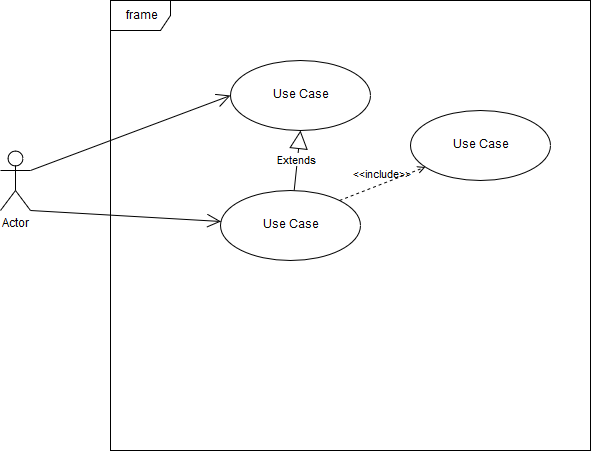

The diagram above was exported from draw.io. Its source (the exported page's mxGraphModel, read from the mxfile embedded in the PNG):
<mxGraphModel dx="1074" dy="585" grid="1" gridSize="10" guides="1" tooltips="1" connect="1" arrows="1" fold="1" page="1" pageScale="1" pageWidth="827" pageHeight="1169" math="0" shadow="0">
  <root>
    <mxCell id="0" />
    <mxCell id="1" parent="0" />
    <mxCell id="9XvNz_WsREaTN5iQBb8I-1" value="frame" style="shape=umlFrame;whiteSpace=wrap;html=1;" vertex="1" parent="1">
      <mxGeometry x="170" y="90" width="480" height="450" as="geometry" />
    </mxCell>
    <mxCell id="9XvNz_WsREaTN5iQBb8I-2" value="Actor" style="shape=umlActor;verticalLabelPosition=bottom;labelBackgroundColor=#ffffff;verticalAlign=top;html=1;outlineConnect=0;" vertex="1" parent="1">
      <mxGeometry x="60" y="240" width="30" height="60" as="geometry" />
    </mxCell>
    <mxCell id="9XvNz_WsREaTN5iQBb8I-3" value="Use Case" style="ellipse;whiteSpace=wrap;html=1;" vertex="1" parent="1">
      <mxGeometry x="290" y="150" width="140" height="70" as="geometry" />
    </mxCell>
    <mxCell id="9XvNz_WsREaTN5iQBb8I-4" value="Use Case" style="ellipse;whiteSpace=wrap;html=1;" vertex="1" parent="1">
      <mxGeometry x="280" y="280" width="140" height="70" as="geometry" />
    </mxCell>
    <mxCell id="9XvNz_WsREaTN5iQBb8I-5" value="" style="endArrow=open;endFill=1;endSize=12;html=1;entryX=0;entryY=0.5;entryDx=0;entryDy=0;exitX=1;exitY=0.3333333333333333;exitDx=0;exitDy=0;exitPerimeter=0;" edge="1" parent="1" source="9XvNz_WsREaTN5iQBb8I-2" target="9XvNz_WsREaTN5iQBb8I-3">
      <mxGeometry width="160" relative="1" as="geometry">
        <mxPoint x="60" y="560" as="sourcePoint" />
        <mxPoint x="220" y="560" as="targetPoint" />
      </mxGeometry>
    </mxCell>
    <mxCell id="9XvNz_WsREaTN5iQBb8I-6" value="" style="endArrow=open;endFill=1;endSize=12;html=1;exitX=1;exitY=1;exitDx=0;exitDy=0;exitPerimeter=0;" edge="1" parent="1" source="9XvNz_WsREaTN5iQBb8I-2" target="9XvNz_WsREaTN5iQBb8I-4">
      <mxGeometry width="160" relative="1" as="geometry">
        <mxPoint x="110" y="360" as="sourcePoint" />
        <mxPoint x="270" y="360" as="targetPoint" />
      </mxGeometry>
    </mxCell>
    <mxCell id="9XvNz_WsREaTN5iQBb8I-8" value="Extends" style="endArrow=block;endSize=16;endFill=0;html=1;entryX=0.5;entryY=1;entryDx=0;entryDy=0;" edge="1" parent="1" source="9XvNz_WsREaTN5iQBb8I-4" target="9XvNz_WsREaTN5iQBb8I-3">
      <mxGeometry width="160" relative="1" as="geometry">
        <mxPoint x="60" y="560" as="sourcePoint" />
        <mxPoint x="220" y="560" as="targetPoint" />
      </mxGeometry>
    </mxCell>
    <mxCell id="9XvNz_WsREaTN5iQBb8I-9" value="Use Case" style="ellipse;whiteSpace=wrap;html=1;" vertex="1" parent="1">
      <mxGeometry x="470" y="200" width="140" height="70" as="geometry" />
    </mxCell>
    <mxCell id="9XvNz_WsREaTN5iQBb8I-11" value="&amp;lt;&amp;lt;include&amp;gt;&amp;gt;" style="edgeStyle=none;html=1;endArrow=open;verticalAlign=bottom;dashed=1;labelBackgroundColor=none;exitX=1;exitY=0;exitDx=0;exitDy=0;" edge="1" parent="1" source="9XvNz_WsREaTN5iQBb8I-4" target="9XvNz_WsREaTN5iQBb8I-9">
      <mxGeometry width="160" relative="1" as="geometry">
        <mxPoint x="10" y="410" as="sourcePoint" />
        <mxPoint x="170" y="410" as="targetPoint" />
      </mxGeometry>
    </mxCell>
  </root>
</mxGraphModel>